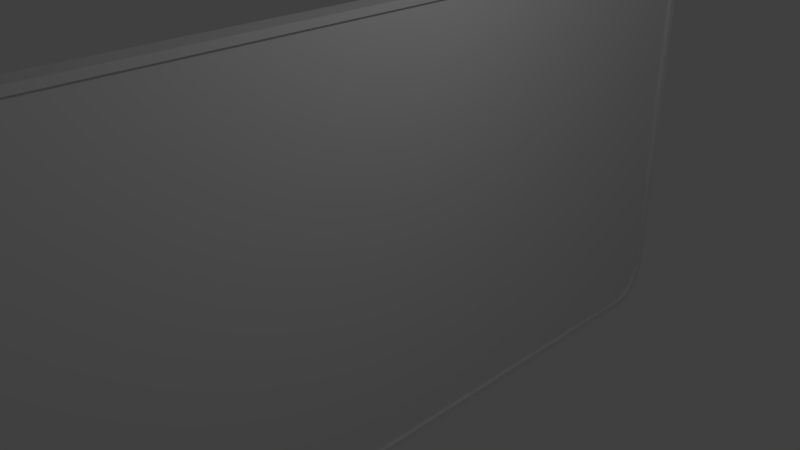# Source: WhiteBoard.blend  (saved by Blender 2.77.0; exported with 4.5.12 LTS)
import bpy
from mathutils import Matrix  # noqa: F401  (used for matrix-valued properties, if any)

bpy.ops.wm.read_factory_settings(use_empty=True)
scene = bpy.context.scene
scene.name = 'Scene'

# ---- collections
col_collection_1 = bpy.data.collections.new('Collection 1'); scene.collection.children.link(col_collection_1)

# ---- materials (node trees are filled in below, after node groups)
mat_board = bpy.data.materials.new('Board')
mat_board.alpha_threshold = 0.0
mat_board.use_transparent_shadow = False
mat_board.roughness = 0.5

# ---- material node trees

# ---- world
world_world = bpy.data.worlds.new('World'); scene.world = world_world
world_world.color = (0.05088, 0.05088, 0.05088)
world_world.use_sun_shadow = False
world_world.sun_shadow_jitter_overblur = 0.0
world_world.cycles.sampling_method = 'MANUAL'

# ---- cameras
cam_camera = bpy.data.cameras.new('Camera')
cam_camera.clip_end = 100.0
cam_camera.lens = 35.0
cam_camera.sensor_width = 32.0
cam_camera.sensor_height = 18.0
cam_camera.ortho_scale = 7.314
cam_camera.dof.focus_distance = 0.0
cam_camera.dof.aperture_fstop = 128.0

# ---- lights
light_lamp = bpy.data.lights.new('Lamp', 'POINT')
light_lamp.transmission_factor = 0.0
light_lamp.cutoff_distance = 30.0
light_lamp.energy = 100.0
light_lamp.shadow_buffer_clip_start = 1.001
light_lamp.shadow_soft_size = 0.1
light_lamp.shadow_maximum_resolution = 0.006
light_lamp.use_absolute_resolution = True

# ---- meshes
me_cube = bpy.data.meshes.new('Cube')
me_cube.from_pydata([(0.1603, 5.8, -3.105), (0.1603, 6.031, -3.01), (0.1603, 6.215, -2.825), (0.1603, 6.311, -2.595), (0.1603, -6.311, -2.595), (0.1603, -6.215, -2.825), (0.1603, -6.031, -3.01), (0.1603, -5.8, -3.105), (-0.1603, -5.82, -3.205), (-0.1603, -6.087, -3.095), (-0.1603, -6.3, -2.882), (-0.1603, -6.411, -2.615), (-0.1603, 6.411, -2.615), (-0.1603, 6.3, -2.882), (-0.1603, 6.087, -3.095), (-0.1603, 5.82, -3.205), (0.1603, 6.311, 2.595), (0.1603, 6.215, 2.825), (0.1603, 6.031, 3.01), (0.1603, 5.8, 3.105), (0.1603, -5.8, 3.105), (0.1603, -6.031, 3.01), (0.1603, -6.215, 2.825), (0.1603, -6.311, 2.595), (-0.1603, -6.411, 2.615), (-0.1603, -6.3, 2.882), (-0.1603, -6.087, 3.095), (-0.1603, -5.82, 3.205), (-0.1603, 5.82, 3.205), (-0.1603, 6.087, 3.095), (-0.1603, 6.3, 2.882), (-0.1603, 6.411, 2.615), (0.1603, 6.087, -3.095), (0.1603, 5.82, -3.205), (0.1603, 6.411, -2.615), (0.1603, 6.3, -2.882), (0.1603, -6.3, -2.882), (0.1603, -6.411, -2.615), (0.1603, -5.82, -3.205), (0.1603, -6.087, -3.095), (0.1603, 6.3, 2.882), (0.1603, 6.411, 2.615), (0.1603, 5.82, 3.205), (0.1603, 6.087, 3.095), (0.1603, -6.087, 3.095), (0.1603, -5.82, 3.205), (0.1603, -6.411, 2.615), (0.1603, -6.3, 2.882), (0.1064, 6.031, -3.01), (0.1064, 5.8, -3.105), (0.1064, 6.311, -2.595), (0.1064, 6.215, -2.825), (0.1064, -6.215, -2.825), (0.1064, -6.311, -2.595), (0.1064, -5.8, -3.105), (0.1064, -6.031, -3.01), (0.1064, 6.215, 2.825), (0.1064, 6.311, 2.595), (0.1064, 5.8, 3.105), (0.1064, 6.031, 3.01), (0.1064, -6.031, 3.01), (0.1064, -5.8, 3.105), (0.1064, -6.311, 2.595), (0.1064, -6.215, 2.825)], [], [(36, 10, 9, 39), (8, 9, 10, 11, 24, 25, 26, 27, 28, 29, 30, 31, 12, 13, 14, 15), (40, 30, 29, 43), (44, 26, 25, 47), (32, 14, 13, 35), (33, 38, 8, 15), (37, 46, 24, 11), (42, 28, 27, 45), (41, 34, 12, 31), (33, 15, 14, 32), (12, 34, 35, 13), (37, 11, 10, 36), (8, 38, 39, 9), (41, 31, 30, 40), (28, 42, 43, 29), (45, 27, 26, 44), (24, 46, 47, 25), (3, 16, 57, 50), (1, 0, 33, 32), (3, 2, 35, 34), (5, 4, 37, 36), (7, 6, 39, 38), (17, 16, 41, 40), (19, 18, 43, 42), (21, 20, 45, 44), (23, 22, 47, 46), (0, 7, 38, 33), (2, 1, 32, 35), (16, 3, 34, 41), (18, 17, 40, 43), (20, 19, 42, 45), (22, 21, 44, 47), (4, 23, 46, 37), (6, 5, 36, 39), (49, 48, 51, 50, 57, 56, 59, 58, 61, 60, 63, 62, 53, 52, 55, 54), (6, 7, 54, 55), (17, 18, 59, 56), (16, 17, 56, 57), (19, 20, 61, 58), (18, 19, 58, 59), (21, 22, 63, 60), (20, 21, 60, 61), (23, 4, 53, 62), (22, 23, 62, 63), (0, 1, 48, 49), (5, 6, 55, 52), (7, 0, 49, 54), (2, 3, 50, 51), (1, 2, 51, 48), (4, 5, 52, 53)])
_uv = me_cube.uv_layers.new(name='UVMap')
_uv.uv.foreach_set('vector', [0.7067, 0.8261, 0.7093, 0.8261, 0.7093, 0.8288, 0.7067, 0.8288, 0.5991, 0.8298, 0.6, 0.8273, 0.6018, 0.8252, 0.604, 0.8242, 0.6475, 0.8242, 0.6497, 0.8252, 0.6514, 0.8273, 0.6524, 0.8298, 0.6524, 0.9414, 0.6514, 0.944, 0.6497, 0.946, 0.6475, 0.9471, 0.604, 0.9471, 0.6018, 0.946, 0.6, 0.944, 0.5991, 0.9414, 0.655, 0.9506, 0.6524, 0.9506, 0.6524, 0.9477, 0.655, 0.9477, 0.704, 0.9056, 0.7067, 0.9056, 0.7067, 0.9085, 0.704, 0.9085, 0.6577, 0.9506, 0.655, 0.9506, 0.655, 0.9477, 0.6577, 0.9477, 0.7067, 0.9347, 0.7067, 0.8316, 0.7093, 0.8316, 0.7093, 0.9347, 0.704, 0.9465, 0.704, 0.9111, 0.7067, 0.9111, 0.7067, 0.9465, 0.704, 0.8242, 0.7067, 0.8242, 0.7067, 0.9031, 0.704, 0.9031, 0.655, 0.9532, 0.655, 0.9886, 0.6524, 0.9886, 0.6524, 0.9532, 0.6577, 0.9532, 0.655, 0.9532, 0.655, 0.9506, 0.6577, 0.9506, 0.655, 0.9452, 0.6577, 0.9452, 0.6577, 0.9477, 0.655, 0.9477, 0.7067, 0.8242, 0.7093, 0.8242, 0.7093, 0.8261, 0.7067, 0.8261, 0.7093, 0.8316, 0.7067, 0.8316, 0.7067, 0.8288, 0.7093, 0.8288, 0.655, 0.9532, 0.6524, 0.9532, 0.6524, 0.9506, 0.655, 0.9506, 0.6524, 0.9452, 0.655, 0.9452, 0.655, 0.9477, 0.6524, 0.9477, 0.704, 0.9031, 0.7067, 0.9031, 0.7067, 0.9056, 0.704, 0.9056, 0.7067, 0.9111, 0.704, 0.9111, 0.704, 0.9085, 0.7067, 0.9085, 0.7098, 0.9097, 0.7098, 0.9449, 0.7093, 0.9449, 0.7093, 0.9097, 0.5474, 0.8278, 0.5466, 0.83, 0.5458, 0.8298, 0.5467, 0.8273, 0.5508, 0.8251, 0.5489, 0.826, 0.5485, 0.8252, 0.5507, 0.8242, 0.5489, 0.9452, 0.5508, 0.9461, 0.5507, 0.9471, 0.5485, 0.946, 0.5466, 0.9412, 0.5474, 0.9434, 0.5467, 0.944, 0.5458, 0.9414, 0.5959, 0.826, 0.594, 0.8251, 0.5942, 0.8242, 0.5964, 0.8252, 0.5982, 0.83, 0.5974, 0.8278, 0.5981, 0.8273, 0.5991, 0.8298, 0.5974, 0.9434, 0.5982, 0.9412, 0.5991, 0.9414, 0.5981, 0.944, 0.594, 0.9461, 0.5959, 0.9452, 0.5964, 0.946, 0.5942, 0.9471, 0.5466, 0.83, 0.5466, 0.9412, 0.5458, 0.9414, 0.5458, 0.8298, 0.5489, 0.826, 0.5474, 0.8278, 0.5467, 0.8273, 0.5485, 0.8252, 0.594, 0.8251, 0.5508, 0.8251, 0.5507, 0.8242, 0.5942, 0.8242, 0.5974, 0.8278, 0.5959, 0.826, 0.5964, 0.8252, 0.5981, 0.8273, 0.5982, 0.9412, 0.5982, 0.83, 0.5991, 0.8298, 0.5991, 0.9414, 0.5959, 0.9452, 0.5974, 0.9434, 0.5981, 0.944, 0.5964, 0.946, 0.5508, 0.9461, 0.594, 0.9461, 0.5942, 0.9471, 0.5507, 0.9471, 0.5474, 0.9434, 0.5489, 0.9452, 0.5485, 0.946, 0.5467, 0.944, 0.1404, 0.8355, 0.1412, 0.8333, 0.1427, 0.8315, 0.1446, 0.8306, 0.1878, 0.8306, 0.1897, 0.8315, 0.1912, 0.8333, 0.192, 0.8355, 0.192, 0.9467, 0.1912, 0.9489, 0.1897, 0.9507, 0.1878, 0.9516, 0.1446, 0.9516, 0.1427, 0.9507, 0.1412, 0.9489, 0.1404, 0.9467, 0.6577, 0.9474, 0.6577, 0.9452, 0.6581, 0.9452, 0.6581, 0.9474, 0.7102, 0.8259, 0.7102, 0.8282, 0.7098, 0.8282, 0.7098, 0.8259, 0.7102, 0.8242, 0.7102, 0.8259, 0.7098, 0.8259, 0.7098, 0.8242, 0.7102, 0.8306, 0.7102, 0.9333, 0.7098, 0.9333, 0.7098, 0.8306, 0.7102, 0.8282, 0.7102, 0.8306, 0.7098, 0.8306, 0.7098, 0.8282, 0.5458, 0.9518, 0.5458, 0.9493, 0.5462, 0.9493, 0.5462, 0.9518, 0.5458, 0.954, 0.5458, 0.9518, 0.5462, 0.9518, 0.5462, 0.954, 0.6577, 0.9873, 0.6577, 0.9521, 0.6581, 0.9521, 0.6581, 0.9873, 0.5458, 0.9493, 0.5458, 0.9471, 0.5462, 0.9471, 0.5462, 0.9493, 0.7098, 0.9028, 0.7098, 0.905, 0.7093, 0.905, 0.7093, 0.9028, 0.6577, 0.9499, 0.6577, 0.9474, 0.6581, 0.9474, 0.6581, 0.9499, 0.7098, 0.8242, 0.7098, 0.9028, 0.7093, 0.9028, 0.7093, 0.8242, 0.7098, 0.9075, 0.7098, 0.9097, 0.7093, 0.9097, 0.7093, 0.9075, 0.7098, 0.905, 0.7098, 0.9075, 0.7093, 0.9075, 0.7093, 0.905, 0.6577, 0.9521, 0.6577, 0.9499, 0.6581, 0.9499, 0.6581, 0.9521])
me_cube.materials.append(mat_board)
me_cube.use_remesh_preserve_volume = False
me_cube.use_remesh_preserve_attributes = False
me_cube.use_mirror_vertex_groups = False
me_cube.update()

# ---- objects
ob_cube = bpy.data.objects.new('Cube', me_cube)
ob_lamp = bpy.data.objects.new('Lamp', light_lamp)
ob_camera = bpy.data.objects.new('Camera', cam_camera)

# ---- transforms, parenting, visibility, modifiers, constraints
ob_cube.location = (0.0, 0.0, 0.0)
ob_cube.lock_rotations_4d = False
ob_cube.empty_display_type = 'ARROWS'
ob_cube.lineart.crease_threshold = 0.0
ob_lamp.location = (4.076, 1.005, 5.904)
ob_lamp.rotation_euler = (0.6503, 0.05522, 1.866)
ob_lamp.lock_rotations_4d = False
ob_lamp.empty_display_type = 'ARROWS'
ob_lamp.color = (0.0, 0.0, 0.0, 0.0)
ob_lamp.lineart.crease_threshold = 0.0
ob_camera.location = (7.481, -6.508, 5.344)
ob_camera.rotation_euler = (1.109, 0.01082, 0.8149)
ob_camera.lock_rotations_4d = False
ob_camera.empty_display_type = 'ARROWS'
ob_camera.color = (0.0, 0.0, 0.0, 0.0)
ob_camera.display_type = 'WIRE'
ob_camera.lineart.crease_threshold = 0.0

# ---- collection membership
col_collection_1.objects.link(ob_cube)
col_collection_1.objects.link(ob_lamp)
col_collection_1.objects.link(ob_camera)

# ---- scene / render settings (as saved in the file)
scene.camera = ob_camera
scene.frame_start = 1; scene.frame_end = 250; scene.frame_set(1)
scene.render.engine = 'BLENDER_EEVEE_NEXT'
scene.render.resolution_percentage = 50
scene.render.dither_intensity = 0.0
scene.cycles.use_denoising = False
scene.cycles.samples = 128
scene.cycles.sampling_pattern = 'TABULATED_SOBOL'
scene.cycles.light_sampling_threshold = 0.0
scene.cycles.use_adaptive_sampling = False
scene.cycles.use_light_tree = False
scene.cycles.blur_glossy = 0.0
scene.cycles.sample_clamp_indirect = 0.0
scene.view_settings.view_transform = 'Standard'
bpy.context.view_layer.update()
